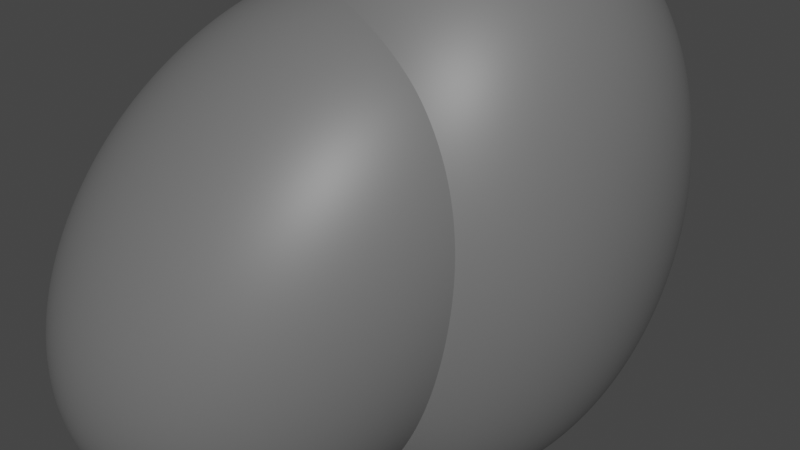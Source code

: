 # Source: Rock.blend  (saved by Blender 3.6.13; exported with 4.5.12 LTS)
import bpy
from mathutils import Matrix  # noqa: F401  (used for matrix-valued properties, if any)

bpy.ops.wm.read_factory_settings(use_empty=True)
scene = bpy.context.scene
scene.name = 'Scene'

# ---- collections
col_collection = bpy.data.collections.new('Collection'); scene.collection.children.link(col_collection)

# ---- materials (node trees are filled in below, after node groups)
mat_material_010 = bpy.data.materials.new('Material.010')
mat_material_010.use_transparent_shadow = False

# ---- node groups
ng_auto_smooth = bpy.data.node_groups.new('Auto Smooth', 'GeometryNodeTree')
_s = ng_auto_smooth.interface.new_socket(name='Geometry', in_out='OUTPUT', socket_type='NodeSocketGeometry')
_s = ng_auto_smooth.interface.new_socket(name='Geometry', in_out='INPUT', socket_type='NodeSocketGeometry')
_s = ng_auto_smooth.interface.new_socket(name='Angle', in_out='INPUT', socket_type='NodeSocketFloat')
_s.subtype = 'ANGLE'
_s.min_value = 0.0
_s.max_value = 3.142
ng_auto_smooth.is_modifier = True
_N = ng_auto_smooth.nodes; _L = ng_auto_smooth.links
n0 = _N.new('NodeGroupOutput'); n0.name = 'Group Output'; n0.location = (480, -100)
n1 = _N.new('NodeGroupInput'); n1.name = 'Group Input'; n1.location = (-420, -300)
n2 = _N.new('NodeGroupInput'); n2.name = 'Group Input.001'; n2.location = (-60, -100)
n3 = _N.new('GeometryNodeSetShadeSmooth'); n3.name = 'Set Shade Smooth'; n3.location = (120, -100)
n3.domain = 'EDGE'
n4 = _N.new('GeometryNodeSetShadeSmooth'); n4.name = 'Set Shade Smooth.001'; n4.location = (300, -100)
n5 = _N.new('GeometryNodeInputMeshEdgeAngle'); n5.name = 'Edge Angle'; n5.location = (-420, -220)
n6 = _N.new('GeometryNodeInputEdgeSmooth'); n6.name = 'Is Edge Smooth'; n6.location = (-60, -160)
n7 = _N.new('GeometryNodeInputShadeSmooth'); n7.name = 'Is Face Smooth'; n7.location = (-240, -340)
n8 = _N.new('FunctionNodeBooleanMath'); n8.name = 'Boolean Math'; n8.location = (-60, -220)
n9 = _N.new('FunctionNodeCompare'); n9.name = 'Compare'; n9.location = (-240, -180)
n9.operation = 'LESS_EQUAL'
_L.new(n5.outputs[0], n9.inputs[0])
_L.new(n4.outputs[0], n0.inputs[0])
_L.new(n1.outputs[1], n9.inputs[1])
_L.new(n9.outputs[0], n8.inputs[0])
_L.new(n7.outputs[0], n8.inputs[1])
_L.new(n2.outputs[0], n3.inputs[0])
_L.new(n6.outputs[0], n3.inputs[1])
_L.new(n3.outputs[0], n4.inputs[0])
_L.new(n8.outputs[0], n3.inputs[2])
n0.is_active_output = True

# ---- material node trees
mat_material_010.use_nodes = True; mat_material_010.node_tree.nodes.clear()
_N = mat_material_010.node_tree.nodes; _L = mat_material_010.node_tree.links
n0 = _N.new('ShaderNodeBsdfPrincipled'); n0.name = 'Principled BSDF'; n0.location = (10, 300)
n0.distribution = 'GGX'
n0.subsurface_method = 'RANDOM_WALK_SKIN'
n0.inputs[0].default_value = (0.1488, 0.1488, 0.1488, 1.0)
n0.inputs[3].default_value = 1.45
n0.inputs[11].default_value = 2.487
n0.inputs[13].default_value = 0.7175
n0.inputs[27].default_value = (0.0, 0.0, 0.0, 1.0)
n0.inputs[28].default_value = 1.0
n1 = _N.new('ShaderNodeOutputMaterial'); n1.name = 'Material Output'; n1.location = (300, 300)
_L.new(n0.outputs[0], n1.inputs[0])
n1.is_active_output = True

# ---- world
world_world = bpy.data.worlds.new('World'); scene.world = world_world
world_world.use_nodes = True; world_world.node_tree.nodes.clear()
_N = world_world.node_tree.nodes; _L = world_world.node_tree.links
n0 = _N.new('ShaderNodeOutputWorld'); n0.name = 'World Output'; n0.location = (300, 300)
n1 = _N.new('ShaderNodeBackground'); n1.name = 'Background'; n1.location = (10, 300)
n1.inputs[0].default_value = (0.05088, 0.05088, 0.05088, 1.0)
_L.new(n1.outputs[0], n0.inputs[0])
n0.is_active_output = True
world_world.color = (0.05088, 0.05088, 0.05088)
world_world.use_sun_shadow = False
world_world.sun_shadow_jitter_overblur = 0.0

# ---- meshes
me_cube_001 = bpy.data.meshes.new('Cube.001')
me_cube_001.from_pydata([(-1.0, -1.0, -1.0), (-1.0, -1.0, 1.0), (-1.0, 1.0, -1.0), (-1.0, 1.0, 1.0), (1.0, -1.0, -1.0), (1.0, -1.0, 1.0), (1.0, 1.0, -1.0), (1.0, 1.0, 1.0), (-0.4188, 0.6885, -1.091), (-0.9478, -1.386, 0.6857), (-1.085, 2.478, -0.1726), (-1.614, 0.4041, 1.604), (1.773, 0.9893, -0.6037), (1.244, -1.085, 1.173), (1.107, 2.779, 0.315), (0.5778, 0.7049, 2.092)], [], [(0, 1, 3, 2), (2, 3, 7, 6), (6, 7, 5, 4), (4, 5, 1, 0), (2, 6, 4, 0), (7, 3, 1, 5), (8, 9, 11, 10), (10, 11, 15, 14), (14, 15, 13, 12), (12, 13, 9, 8), (10, 14, 12, 8), (15, 11, 9, 13)])
me_cube_001.polygons.foreach_set('use_smooth', [True] * 12)
_uv = me_cube_001.uv_layers.new(name='UVMap')
_uv.uv.foreach_set('vector', [0.375, 0.0, 0.625, 0.0, 0.625, 0.25, 0.375, 0.25, 0.375, 0.25, 0.625, 0.25, 0.625, 0.5, 0.375, 0.5, 0.375, 0.5, 0.625, 0.5, 0.625, 0.75, 0.375, 0.75, 0.375, 0.75, 0.625, 0.75, 0.625, 1.0, 0.375, 1.0, 0.125, 0.5, 0.375, 0.5, 0.375, 0.75, 0.125, 0.75, 0.625, 0.5, 0.875, 0.5, 0.875, 0.75, 0.625, 0.75, 0.375, 0.0, 0.625, 0.0, 0.625, 0.25, 0.375, 0.25, 0.375, 0.25, 0.625, 0.25, 0.625, 0.5, 0.375, 0.5, 0.375, 0.5, 0.625, 0.5, 0.625, 0.75, 0.375, 0.75, 0.375, 0.75, 0.625, 0.75, 0.625, 1.0, 0.375, 1.0, 0.125, 0.5, 0.375, 0.5, 0.375, 0.75, 0.125, 0.75, 0.625, 0.5, 0.875, 0.5, 0.875, 0.75, 0.625, 0.75])
me_cube_001.materials.append(mat_material_010)
me_cube_001.update()

# ---- objects
ob_rock = bpy.data.objects.new('Rock', me_cube_001)

# ---- transforms, parenting, visibility, modifiers, constraints
ob_rock.location = (-0.1139, 0.3838, 0.3665)
ob_rock.rotation_euler = (-0.683, 0.1596, -0.2951)
ob_rock.scale = (0.6193, 0.6193, 0.8885)
_m = ob_rock.modifiers.new('Subdivision', 'SUBSURF')
_m.levels = 6
_m.render_levels = 6
_m = ob_rock.modifiers.new('Displace', 'DISPLACE')
_m = ob_rock.modifiers.new('Auto Smooth', 'NODES')
_m.node_group = ng_auto_smooth
_gi = [s.identifier for s in ng_auto_smooth.interface.items_tree if s.item_type == 'SOCKET' and s.in_out == 'INPUT']
_m[_gi[1]] = 0.5236  # Angle

# ---- collection membership
col_collection.objects.link(ob_rock)

# ---- scene / render settings (as saved in the file)
scene.frame_start = 1; scene.frame_end = 250; scene.frame_set(1)
scene.render.engine = 'BLENDER_EEVEE_NEXT'
scene.cycles.sampling_pattern = 'TABULATED_SOBOL'
scene.view_settings.view_transform = 'Filmic'
bpy.context.view_layer.update()

# ---- added for rendering (the .blend has no active camera and no usable light): camera, sun
cam_auto = bpy.data.cameras.new('AutoCamera')
cam_auto.lens = 50.0
cam_auto.sensor_width = 36.0
cam_auto.clip_end = 1000.0
ob_auto_camera = bpy.data.objects.new('AutoCamera', cam_auto)
scene.collection.objects.link(ob_auto_camera)
ob_auto_camera.location = (2.60886, -2.30621, 2.40171)
ob_auto_camera.rotation_euler = (1.09748, -7.21219e-08, 0.694738)
scene.camera = ob_auto_camera
light_auto_sun = bpy.data.lights.new('AutoSun', 'SUN')
light_auto_sun.energy = 3.0
light_auto_sun.angle = 0.0523599
ob_auto_sun = bpy.data.objects.new('AutoSun', light_auto_sun)
scene.collection.objects.link(ob_auto_sun)
ob_auto_sun.rotation_euler = (0.872665, 0.174533, 0.523599)
bpy.context.view_layer.update()
